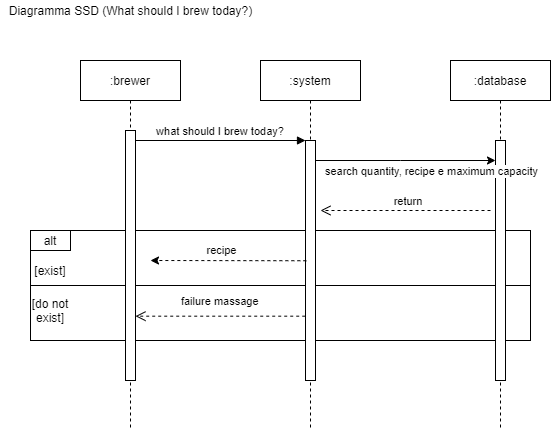

The diagram above was exported from draw.io. Its source (the exported page's mxGraphModel, read from the mxfile embedded in the PNG):
<mxGraphModel dx="1342" dy="757" grid="1" gridSize="10" guides="1" tooltips="1" connect="1" arrows="1" fold="1" page="1" pageScale="1" pageWidth="850" pageHeight="1100" math="0" shadow="0">
  <root>
    <mxCell id="0" />
    <mxCell id="1" parent="0" />
    <mxCell id="3nuBFxr9cyL0pnOWT2aG-1" value=":brewer" style="shape=umlLifeline;perimeter=lifelinePerimeter;container=1;collapsible=0;recursiveResize=0;rounded=0;shadow=0;strokeWidth=1;" parent="1" vertex="1">
      <mxGeometry x="120" y="80" width="100" height="370" as="geometry" />
    </mxCell>
    <mxCell id="pJRs6AOUAIEvrjy1BL6n-9" value="" style="rounded=0;whiteSpace=wrap;html=1;fillColor=none;" parent="3nuBFxr9cyL0pnOWT2aG-1" vertex="1">
      <mxGeometry x="-50" y="170" width="500" height="110" as="geometry" />
    </mxCell>
    <mxCell id="pJRs6AOUAIEvrjy1BL6n-11" style="edgeStyle=orthogonalEdgeStyle;rounded=0;orthogonalLoop=1;jettySize=auto;html=1;exitX=0;exitY=0.5;exitDx=0;exitDy=0;entryX=1;entryY=0.5;entryDx=0;entryDy=0;endArrow=none;endFill=0;" parent="3nuBFxr9cyL0pnOWT2aG-1" source="pJRs6AOUAIEvrjy1BL6n-9" target="pJRs6AOUAIEvrjy1BL6n-9" edge="1">
      <mxGeometry relative="1" as="geometry">
        <Array as="points">
          <mxPoint x="235" y="225" />
          <mxPoint x="235" y="225" />
        </Array>
      </mxGeometry>
    </mxCell>
    <mxCell id="3nuBFxr9cyL0pnOWT2aG-2" value="" style="points=[];perimeter=orthogonalPerimeter;rounded=0;shadow=0;strokeWidth=1;" parent="3nuBFxr9cyL0pnOWT2aG-1" vertex="1">
      <mxGeometry x="45" y="70" width="10" height="250" as="geometry" />
    </mxCell>
    <mxCell id="pJRs6AOUAIEvrjy1BL6n-12" value="alt" style="text;html=1;fillColor=none;align=center;verticalAlign=middle;whiteSpace=wrap;rounded=0;strokeColor=#000000;" parent="3nuBFxr9cyL0pnOWT2aG-1" vertex="1">
      <mxGeometry x="-50" y="170" width="40" height="20" as="geometry" />
    </mxCell>
    <mxCell id="pJRs6AOUAIEvrjy1BL6n-18" value="[exist]" style="text;html=1;strokeColor=none;fillColor=none;align=center;verticalAlign=middle;whiteSpace=wrap;rounded=0;" parent="3nuBFxr9cyL0pnOWT2aG-1" vertex="1">
      <mxGeometry x="-50" y="200" width="40" height="20" as="geometry" />
    </mxCell>
    <mxCell id="pJRs6AOUAIEvrjy1BL6n-19" value="[do not exist]" style="text;html=1;strokeColor=none;fillColor=none;align=center;verticalAlign=middle;whiteSpace=wrap;rounded=0;" parent="3nuBFxr9cyL0pnOWT2aG-1" vertex="1">
      <mxGeometry x="-50" y="240" width="40" height="20" as="geometry" />
    </mxCell>
    <mxCell id="3nuBFxr9cyL0pnOWT2aG-5" value=":system" style="shape=umlLifeline;perimeter=lifelinePerimeter;container=1;collapsible=0;recursiveResize=0;rounded=0;shadow=0;strokeWidth=1;fillColor=#FFFFFF;" parent="1" vertex="1">
      <mxGeometry x="300" y="80" width="100" height="370" as="geometry" />
    </mxCell>
    <mxCell id="3nuBFxr9cyL0pnOWT2aG-6" value="" style="points=[];perimeter=orthogonalPerimeter;rounded=0;shadow=0;strokeWidth=1;" parent="3nuBFxr9cyL0pnOWT2aG-5" vertex="1">
      <mxGeometry x="45" y="80" width="10" height="240" as="geometry" />
    </mxCell>
    <mxCell id="3nuBFxr9cyL0pnOWT2aG-7" value="failure massage" style="verticalAlign=bottom;endArrow=open;dashed=1;endSize=8;shadow=0;strokeWidth=1;exitX=-0.029;exitY=0.732;exitDx=0;exitDy=0;exitPerimeter=0;" parent="1" source="3nuBFxr9cyL0pnOWT2aG-6" target="3nuBFxr9cyL0pnOWT2aG-2" edge="1">
      <mxGeometry x="-0.0017" y="-6" relative="1" as="geometry">
        <mxPoint x="275" y="236" as="targetPoint" />
        <mxPoint x="345" y="308" as="sourcePoint" />
        <mxPoint as="offset" />
      </mxGeometry>
    </mxCell>
    <mxCell id="3nuBFxr9cyL0pnOWT2aG-8" value="what should I brew today?" style="verticalAlign=bottom;endArrow=block;entryX=0;entryY=0;shadow=0;strokeWidth=1;" parent="1" source="3nuBFxr9cyL0pnOWT2aG-2" target="3nuBFxr9cyL0pnOWT2aG-6" edge="1">
      <mxGeometry relative="1" as="geometry">
        <mxPoint x="275" y="160" as="sourcePoint" />
      </mxGeometry>
    </mxCell>
    <mxCell id="pJRs6AOUAIEvrjy1BL6n-1" value="Diagramma SSD (What should I brew today?)" style="text;html=1;align=center;verticalAlign=middle;resizable=0;points=[];autosize=1;" parent="1" vertex="1">
      <mxGeometry x="40" y="20" width="260" height="20" as="geometry" />
    </mxCell>
    <mxCell id="pJRs6AOUAIEvrjy1BL6n-3" value=":database" style="shape=umlLifeline;perimeter=lifelinePerimeter;container=1;collapsible=0;recursiveResize=0;rounded=0;shadow=0;strokeWidth=1;" parent="1" vertex="1">
      <mxGeometry x="490" y="80" width="100" height="370" as="geometry" />
    </mxCell>
    <mxCell id="pJRs6AOUAIEvrjy1BL6n-4" value="" style="points=[];perimeter=orthogonalPerimeter;rounded=0;shadow=0;strokeWidth=1;" parent="pJRs6AOUAIEvrjy1BL6n-3" vertex="1">
      <mxGeometry x="45" y="80" width="10" height="240" as="geometry" />
    </mxCell>
    <mxCell id="pJRs6AOUAIEvrjy1BL6n-5" style="edgeStyle=orthogonalEdgeStyle;rounded=0;orthogonalLoop=1;jettySize=auto;html=1;" parent="1" source="3nuBFxr9cyL0pnOWT2aG-6" target="pJRs6AOUAIEvrjy1BL6n-4" edge="1">
      <mxGeometry relative="1" as="geometry">
        <Array as="points">
          <mxPoint x="440" y="180" />
          <mxPoint x="440" y="180" />
        </Array>
      </mxGeometry>
    </mxCell>
    <mxCell id="pJRs6AOUAIEvrjy1BL6n-6" value="search quantity, recipe e maximum capacity" style="edgeLabel;html=1;align=center;verticalAlign=middle;resizable=0;points=[];" parent="pJRs6AOUAIEvrjy1BL6n-5" vertex="1" connectable="0">
      <mxGeometry x="-0.0714" relative="1" as="geometry">
        <mxPoint x="31.57" y="10" as="offset" />
      </mxGeometry>
    </mxCell>
    <mxCell id="pJRs6AOUAIEvrjy1BL6n-7" value="return" style="verticalAlign=bottom;endArrow=open;dashed=1;endSize=8;shadow=0;strokeWidth=1;" parent="1" edge="1">
      <mxGeometry x="-0.0311" relative="1" as="geometry">
        <mxPoint x="360" y="230" as="targetPoint" />
        <mxPoint x="530" y="230" as="sourcePoint" />
        <mxPoint as="offset" />
      </mxGeometry>
    </mxCell>
    <mxCell id="pJRs6AOUAIEvrjy1BL6n-14" value="" style="endArrow=classic;html=1;exitX=0.086;exitY=0.501;exitDx=0;exitDy=0;exitPerimeter=0;dashed=1;" parent="1" source="3nuBFxr9cyL0pnOWT2aG-6" edge="1">
      <mxGeometry width="50" height="50" relative="1" as="geometry">
        <mxPoint x="340" y="280" as="sourcePoint" />
        <mxPoint x="190" y="280" as="targetPoint" />
      </mxGeometry>
    </mxCell>
    <mxCell id="pJRs6AOUAIEvrjy1BL6n-15" value="recipe" style="edgeLabel;html=1;align=center;verticalAlign=middle;resizable=0;points=[];" parent="pJRs6AOUAIEvrjy1BL6n-14" vertex="1" connectable="0">
      <mxGeometry x="-0.3181" y="2" relative="1" as="geometry">
        <mxPoint x="-32.71" y="-12.16" as="offset" />
      </mxGeometry>
    </mxCell>
  </root>
</mxGraphModel>